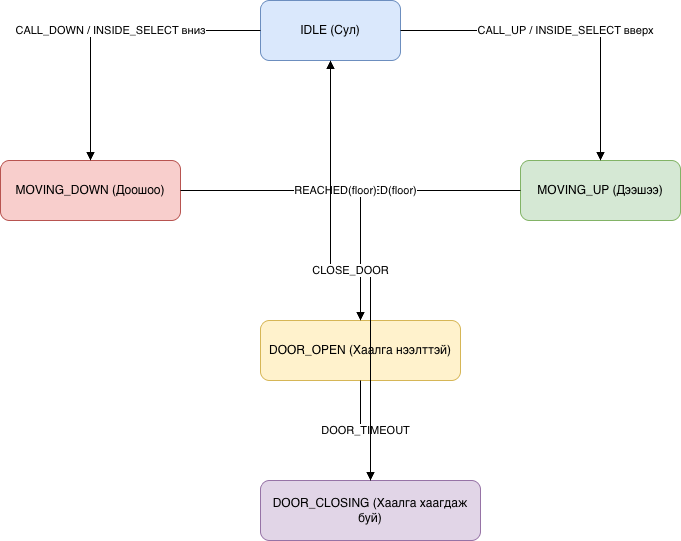

The diagram above was exported from draw.io. Its source (the exported page's mxGraphModel, read from the mxfile embedded in the PNG):
<mxGraphModel dx="1473" dy="794" grid="1" gridSize="10" guides="1" tooltips="1" connect="1" arrows="1" fold="1" page="1" pageScale="1" pageWidth="850" pageHeight="1100" math="0" shadow="0">
  <root>
    <mxCell id="0" />
    <mxCell id="1" parent="0" />
    <mxCell id="Mfc9WO0oHWlxwuzr_9Kw-1" parent="1" style="rounded=1;whiteSpace=wrap;html=1;fillColor=#dae8fc;strokeColor=#6c8ebf;" value="IDLE (Сул)" vertex="1">
      <mxGeometry height="60" width="140" x="370" y="130" as="geometry" />
    </mxCell>
    <mxCell id="Mfc9WO0oHWlxwuzr_9Kw-2" parent="1" style="rounded=1;whiteSpace=wrap;html=1;fillColor=#d5e8d4;strokeColor=#82b366;" value="MOVING_UP (Дээшээ)" vertex="1">
      <mxGeometry height="60" width="160" x="630" y="290" as="geometry" />
    </mxCell>
    <mxCell id="Mfc9WO0oHWlxwuzr_9Kw-3" parent="1" style="rounded=1;whiteSpace=wrap;html=1;fillColor=#f8cecc;strokeColor=#b85450;" value="MOVING_DOWN (Доошоо)" vertex="1">
      <mxGeometry height="60" width="180" x="110" y="290" as="geometry" />
    </mxCell>
    <mxCell id="Mfc9WO0oHWlxwuzr_9Kw-4" parent="1" style="rounded=1;whiteSpace=wrap;html=1;fillColor=#fff2cc;strokeColor=#d6b656;" value="DOOR_OPEN (Хаалга нээлттэй)" vertex="1">
      <mxGeometry height="60" width="200" x="370" y="450" as="geometry" />
    </mxCell>
    <mxCell id="Mfc9WO0oHWlxwuzr_9Kw-5" parent="1" style="rounded=1;whiteSpace=wrap;html=1;fillColor=#e1d5e7;strokeColor=#9673a6;" value="DOOR_CLOSING (Хаалга хаагдаж буй)" vertex="1">
      <mxGeometry height="60" width="220" x="370" y="610" as="geometry" />
    </mxCell>
    <mxCell id="Mfc9WO0oHWlxwuzr_9Kw-6" edge="1" parent="1" source="Mfc9WO0oHWlxwuzr_9Kw-1" style="edgeStyle=orthogonalEdgeStyle;rounded=0;html=1;endArrow=block;" target="Mfc9WO0oHWlxwuzr_9Kw-2" value="CALL_UP / INSIDE_SELECT вверх">
      <mxGeometry relative="1" as="geometry" />
    </mxCell>
    <mxCell id="Mfc9WO0oHWlxwuzr_9Kw-7" edge="1" parent="1" source="Mfc9WO0oHWlxwuzr_9Kw-1" style="edgeStyle=orthogonalEdgeStyle;rounded=0;html=1;endArrow=block;" target="Mfc9WO0oHWlxwuzr_9Kw-3" value="CALL_DOWN / INSIDE_SELECT вниз">
      <mxGeometry relative="1" as="geometry" />
    </mxCell>
    <mxCell id="Mfc9WO0oHWlxwuzr_9Kw-8" edge="1" parent="1" source="Mfc9WO0oHWlxwuzr_9Kw-2" style="edgeStyle=orthogonalEdgeStyle;rounded=0;html=1;endArrow=block;" target="Mfc9WO0oHWlxwuzr_9Kw-4" value="REACHED(floor)">
      <mxGeometry relative="1" as="geometry" />
    </mxCell>
    <mxCell id="Mfc9WO0oHWlxwuzr_9Kw-9" edge="1" parent="1" source="Mfc9WO0oHWlxwuzr_9Kw-3" style="edgeStyle=orthogonalEdgeStyle;rounded=0;html=1;endArrow=block;" target="Mfc9WO0oHWlxwuzr_9Kw-4" value="REACHED(floor)">
      <mxGeometry relative="1" as="geometry" />
    </mxCell>
    <mxCell id="Mfc9WO0oHWlxwuzr_9Kw-10" edge="1" parent="1" source="Mfc9WO0oHWlxwuzr_9Kw-4" style="edgeStyle=orthogonalEdgeStyle;rounded=0;html=1;endArrow=block;" target="Mfc9WO0oHWlxwuzr_9Kw-5" value="DOOR_TIMEOUT">
      <mxGeometry relative="1" as="geometry" />
    </mxCell>
    <mxCell id="Mfc9WO0oHWlxwuzr_9Kw-11" edge="1" parent="1" source="Mfc9WO0oHWlxwuzr_9Kw-5" style="edgeStyle=orthogonalEdgeStyle;rounded=0;html=1;endArrow=block;" target="Mfc9WO0oHWlxwuzr_9Kw-1" value="CLOSE_DOOR">
      <mxGeometry relative="1" as="geometry" />
    </mxCell>
  </root>
</mxGraphModel>